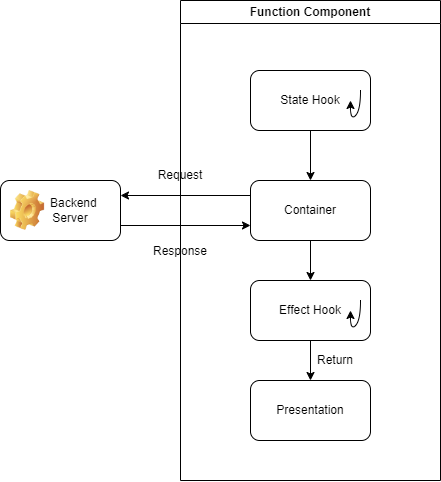

The diagram above was exported from draw.io. Its source (the exported page's mxGraphModel, read from the mxfile embedded in the PNG):
<mxGraphModel dx="1235" dy="716" grid="1" gridSize="10" guides="1" tooltips="1" connect="1" arrows="1" fold="1" page="1" pageScale="1" pageWidth="850" pageHeight="1100" math="0" shadow="0">
  <root>
    <mxCell id="0" />
    <mxCell id="1" parent="0" />
    <mxCell id="lnb0aBH8O5DxswNknv1L-1" value="Function Component" style="swimlane;whiteSpace=wrap;html=1;" vertex="1" parent="1">
      <mxGeometry x="320" y="220" width="260" height="480" as="geometry" />
    </mxCell>
    <mxCell id="lnb0aBH8O5DxswNknv1L-26" style="edgeStyle=orthogonalEdgeStyle;rounded=0;orthogonalLoop=1;jettySize=auto;html=1;entryX=0.5;entryY=0;entryDx=0;entryDy=0;" edge="1" parent="lnb0aBH8O5DxswNknv1L-1" source="lnb0aBH8O5DxswNknv1L-4" target="lnb0aBH8O5DxswNknv1L-5">
      <mxGeometry relative="1" as="geometry" />
    </mxCell>
    <mxCell id="lnb0aBH8O5DxswNknv1L-4" value="State Hook" style="rounded=1;whiteSpace=wrap;html=1;shadow=0;textShadow=0;glass=0;" vertex="1" parent="lnb0aBH8O5DxswNknv1L-1">
      <mxGeometry x="70" y="70" width="120" height="60" as="geometry" />
    </mxCell>
    <mxCell id="lnb0aBH8O5DxswNknv1L-27" style="edgeStyle=orthogonalEdgeStyle;rounded=0;orthogonalLoop=1;jettySize=auto;html=1;entryX=0.5;entryY=0;entryDx=0;entryDy=0;" edge="1" parent="lnb0aBH8O5DxswNknv1L-1" source="lnb0aBH8O5DxswNknv1L-5" target="lnb0aBH8O5DxswNknv1L-18">
      <mxGeometry relative="1" as="geometry" />
    </mxCell>
    <mxCell id="lnb0aBH8O5DxswNknv1L-5" value="Container" style="rounded=1;whiteSpace=wrap;html=1;" vertex="1" parent="lnb0aBH8O5DxswNknv1L-1">
      <mxGeometry x="70" y="180" width="120" height="60" as="geometry" />
    </mxCell>
    <mxCell id="lnb0aBH8O5DxswNknv1L-12" value="Presentation" style="rounded=1;whiteSpace=wrap;html=1;" vertex="1" parent="lnb0aBH8O5DxswNknv1L-1">
      <mxGeometry x="70" y="380" width="120" height="60" as="geometry" />
    </mxCell>
    <mxCell id="lnb0aBH8O5DxswNknv1L-17" value="" style="curved=1;endArrow=classic;html=1;rounded=0;startSize=6;" edge="1" parent="lnb0aBH8O5DxswNknv1L-1">
      <mxGeometry width="50" height="50" relative="1" as="geometry">
        <mxPoint x="180" y="90" as="sourcePoint" />
        <mxPoint x="170" y="100" as="targetPoint" />
        <Array as="points">
          <mxPoint x="180" y="110" />
          <mxPoint x="170" y="120" />
        </Array>
      </mxGeometry>
    </mxCell>
    <mxCell id="lnb0aBH8O5DxswNknv1L-28" style="edgeStyle=orthogonalEdgeStyle;rounded=0;orthogonalLoop=1;jettySize=auto;html=1;entryX=0.5;entryY=0;entryDx=0;entryDy=0;" edge="1" parent="lnb0aBH8O5DxswNknv1L-1" source="lnb0aBH8O5DxswNknv1L-18" target="lnb0aBH8O5DxswNknv1L-12">
      <mxGeometry relative="1" as="geometry" />
    </mxCell>
    <mxCell id="lnb0aBH8O5DxswNknv1L-18" value="Effect Hook" style="rounded=1;whiteSpace=wrap;html=1;shadow=0;textShadow=0;glass=0;" vertex="1" parent="lnb0aBH8O5DxswNknv1L-1">
      <mxGeometry x="70" y="280" width="120" height="60" as="geometry" />
    </mxCell>
    <mxCell id="lnb0aBH8O5DxswNknv1L-23" value="" style="curved=1;endArrow=classic;html=1;rounded=0;startSize=6;" edge="1" parent="lnb0aBH8O5DxswNknv1L-1">
      <mxGeometry width="50" height="50" relative="1" as="geometry">
        <mxPoint x="180" y="300" as="sourcePoint" />
        <mxPoint x="170" y="310" as="targetPoint" />
        <Array as="points">
          <mxPoint x="180" y="320" />
          <mxPoint x="170" y="330" />
        </Array>
      </mxGeometry>
    </mxCell>
    <mxCell id="lnb0aBH8O5DxswNknv1L-29" value="Return" style="text;html=1;align=center;verticalAlign=middle;whiteSpace=wrap;rounded=0;" vertex="1" parent="lnb0aBH8O5DxswNknv1L-1">
      <mxGeometry x="130" y="350" width="50" height="20" as="geometry" />
    </mxCell>
    <mxCell id="lnb0aBH8O5DxswNknv1L-10" value="Request" style="text;html=1;align=center;verticalAlign=middle;whiteSpace=wrap;rounded=0;" vertex="1" parent="lnb0aBH8O5DxswNknv1L-1">
      <mxGeometry x="-30" y="160" width="60" height="30" as="geometry" />
    </mxCell>
    <mxCell id="lnb0aBH8O5DxswNknv1L-11" value="Response" style="text;html=1;align=center;verticalAlign=middle;whiteSpace=wrap;rounded=0;" vertex="1" parent="lnb0aBH8O5DxswNknv1L-1">
      <mxGeometry x="-30" y="236" width="60" height="30" as="geometry" />
    </mxCell>
    <mxCell id="lnb0aBH8O5DxswNknv1L-35" style="edgeStyle=orthogonalEdgeStyle;rounded=0;orthogonalLoop=1;jettySize=auto;html=1;exitX=1;exitY=0.75;exitDx=0;exitDy=0;entryX=0;entryY=0.75;entryDx=0;entryDy=0;" edge="1" parent="1" source="lnb0aBH8O5DxswNknv1L-25" target="lnb0aBH8O5DxswNknv1L-5">
      <mxGeometry relative="1" as="geometry" />
    </mxCell>
    <mxCell id="lnb0aBH8O5DxswNknv1L-25" value="&lt;span style=&quot;white-space: pre;&quot;&gt;&#09;&lt;/span&gt;Backend &lt;br&gt;&amp;nbsp; &amp;nbsp; &amp;nbsp; Server" style="rounded=1;whiteSpace=wrap;html=1;" vertex="1" parent="1">
      <mxGeometry x="140" y="400" width="120" height="60" as="geometry" />
    </mxCell>
    <mxCell id="lnb0aBH8O5DxswNknv1L-34" style="edgeStyle=orthogonalEdgeStyle;rounded=0;orthogonalLoop=1;jettySize=auto;html=1;exitX=0;exitY=0.25;exitDx=0;exitDy=0;entryX=1;entryY=0.25;entryDx=0;entryDy=0;" edge="1" parent="1" source="lnb0aBH8O5DxswNknv1L-5" target="lnb0aBH8O5DxswNknv1L-25">
      <mxGeometry relative="1" as="geometry" />
    </mxCell>
    <mxCell id="lnb0aBH8O5DxswNknv1L-36" value="" style="shape=image;html=1;verticalLabelPosition=bottom;verticalAlign=top;imageAspect=1;aspect=fixed;image=img/clipart/Gear_128x128.png" vertex="1" parent="1">
      <mxGeometry x="150" y="410" width="34.1" height="40" as="geometry" />
    </mxCell>
  </root>
</mxGraphModel>